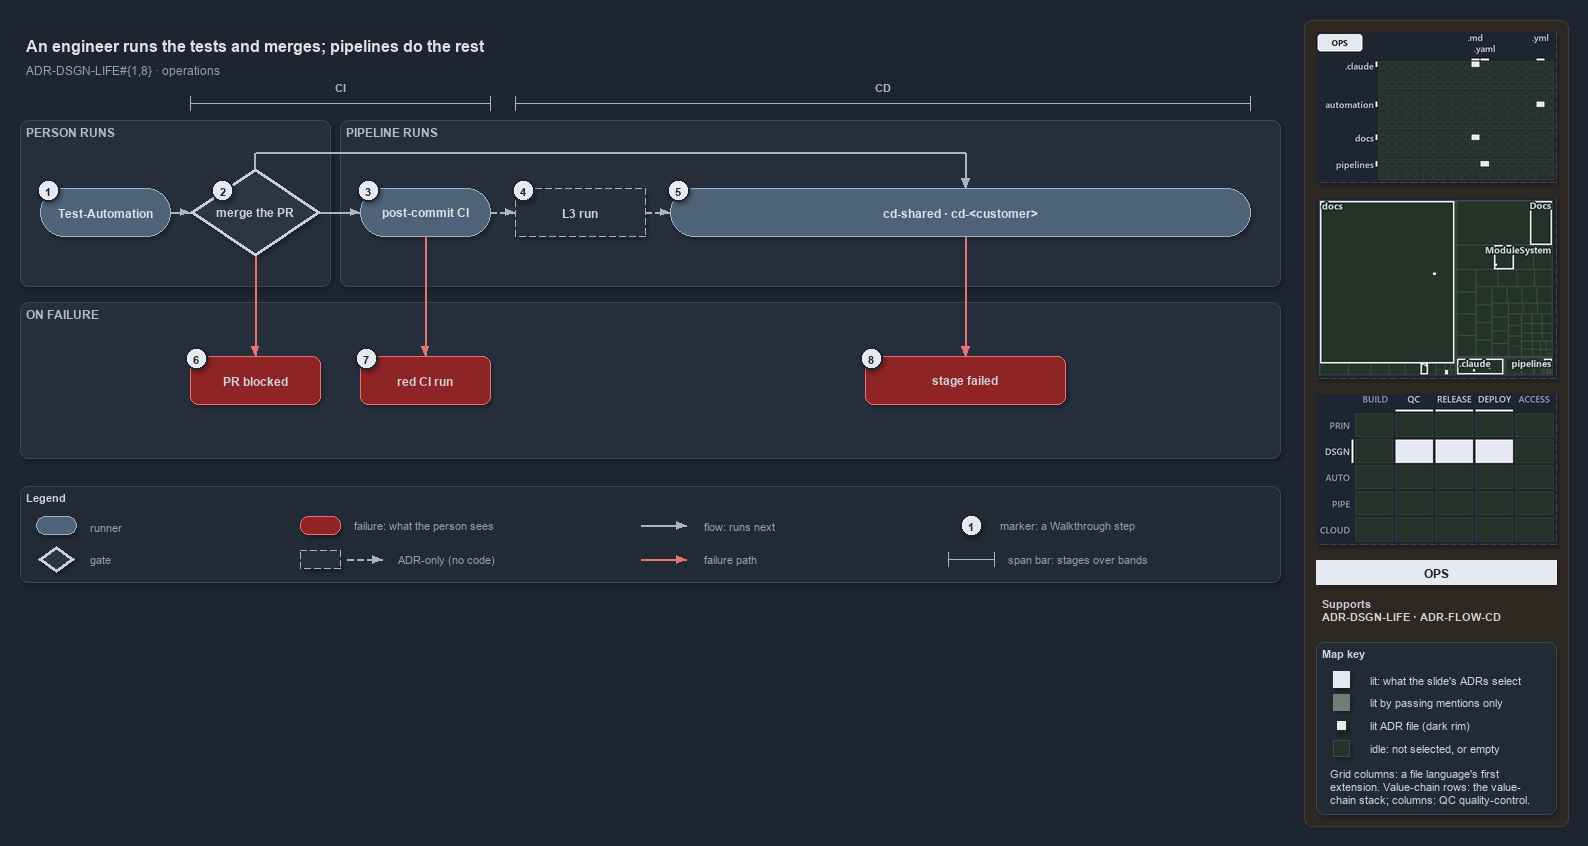

The diagram above was exported from draw.io. Its source (the exported page's mxGraphModel, read from the mxfile embedded in the PNG):
<mxGraphModel dx="1024" dy="768" grid="0" gridSize="10" guides="1" tooltips="1" connect="1" arrows="1" fold="1" page="1" pageScale="1" pageWidth="1572" pageHeight="600" background="#1E2430" math="0" shadow="1">
  <root>
    <mxCell id="0" />
    <mxCell id="1" parent="0" />
    <mxCell id="sidebar-bg" value="" style="rounded=1;arcSize=2;html=1;fillColor=#2E2823;strokeColor=#453C33;shadow=0;" vertex="1" parent="1">
      <mxGeometry x="1304" y="4" width="264" height="806" as="geometry" />
    </mxCell>
    <mxCell id="title" value="An engineer runs the tests and merges; pipelines do the rest" style="text;html=1;align=left;verticalAlign=middle;fontSize=16;fontStyle=1;fontColor=#DDE2E9;" vertex="1" parent="1">
      <mxGeometry x="20" y="14" width="1260" height="30" as="geometry" />
    </mxCell>
    <mxCell id="subtitle" value="ADR-DSGN-LIFE#{1,8} &amp;#183; operations" style="text;html=1;align=left;verticalAlign=middle;fontSize=12;fontColor=#949FAE;" vertex="1" parent="1">
      <mxGeometry x="20" y="44" width="1240" height="20" as="geometry" />
    </mxCell>
    <mxCell id="span-ci" value="" style="shape=crossbar;whiteSpace=wrap;html=1;rounded=1;fillColor=none;strokeColor=#AAB4C3;strokeWidth=1.5;" vertex="1" parent="1">
      <mxGeometry x="190" y="80" width="300" height="14" as="geometry" />
    </mxCell>
    <mxCell id="span-ci-label" value="CI" style="text;html=1;align=center;verticalAlign=middle;fontSize=11;fontStyle=1;fontColor=#B0BAC7;labelBackgroundColor=#262E3B;" vertex="1" parent="1">
      <mxGeometry x="305" y="62" width="70" height="16" as="geometry" />
    </mxCell>
    <mxCell id="span-cd" value="" style="shape=crossbar;whiteSpace=wrap;html=1;rounded=1;fillColor=none;strokeColor=#AAB4C3;strokeWidth=1.5;" vertex="1" parent="1">
      <mxGeometry x="515" y="80" width="735" height="14" as="geometry" />
    </mxCell>
    <mxCell id="span-cd-label" value="CD" style="text;html=1;align=center;verticalAlign=middle;fontSize=11;fontStyle=1;fontColor=#B0BAC7;labelBackgroundColor=#262E3B;" vertex="1" parent="1">
      <mxGeometry x="847.5" y="62" width="70" height="16" as="geometry" />
    </mxCell>
    <mxCell id="band-person" value="PERSON RUNS" style="rounded=1;html=1;arcSize=3;fillColor=#262E3B;strokeColor=#3A4555;verticalAlign=top;align=left;spacingLeft=8;fontStyle=1;fontSize=12;fontColor=#B0BAC7;" vertex="1" parent="1">
      <mxGeometry x="20" y="104" width="310" height="166" as="geometry" />
    </mxCell>
    <mxCell id="band-pipeline" value="PIPELINE RUNS" style="rounded=1;html=1;arcSize=3;fillColor=#262E3B;strokeColor=#3A4555;verticalAlign=top;align=left;spacingLeft=8;fontStyle=1;fontSize=12;fontColor=#B0BAC7;" vertex="1" parent="1">
      <mxGeometry x="340" y="104" width="940" height="166" as="geometry" />
    </mxCell>
    <mxCell id="band-failure" value="ON FAILURE" style="rounded=1;html=1;arcSize=3;fillColor=#262E3B;strokeColor=#3A4555;verticalAlign=top;align=left;spacingLeft=8;fontStyle=1;fontSize=12;fontColor=#B0BAC7;" vertex="1" parent="1">
      <mxGeometry x="20" y="286" width="1260" height="156" as="geometry" />
    </mxCell>
    <mxCell id="run-testautomation" value="&lt;b&gt;Test-Automation&lt;/b&gt;" style="rounded=1;arcSize=50;whiteSpace=wrap;html=1;fillColor=#4E6378;strokeColor=#9FB3C8;fontColor=#DDE2E9;fontSize=12;" vertex="1" parent="1">
      <mxGeometry x="40" y="172" width="130" height="48" as="geometry" />
    </mxCell>
    <mxCell id="gate-merge" value="&lt;b&gt;merge the PR&lt;/b&gt;" style="rhombus;whiteSpace=wrap;html=1;fillColor=#2C3542;strokeColor=#C7D0DB;strokeWidth=3;fontSize=12;fontColor=#CDD3DC;" vertex="1" parent="1">
      <mxGeometry x="190" y="152" width="130" height="88" as="geometry" />
    </mxCell>
    <mxCell id="run-postci" value="&lt;b&gt;post-commit CI&lt;/b&gt;" style="rounded=1;arcSize=50;whiteSpace=wrap;html=1;fillColor=#4E6378;strokeColor=#9FB3C8;fontColor=#DDE2E9;fontSize=12;" vertex="1" parent="1">
      <mxGeometry x="360" y="172" width="130" height="48" as="geometry" />
    </mxCell>
    <mxCell id="adr-l3" value="&lt;b&gt;L3 run&lt;/b&gt;" style="rounded=1;arcSize=50;whiteSpace=wrap;html=1;fillColor=#262E3B;strokeColor=#AAB4C3;dashed=1;fontSize=12;" vertex="1" parent="1">
      <mxGeometry x="515" y="172" width="130" height="48" as="geometry" />
    </mxCell>
    <mxCell id="run-cd" value="&lt;b&gt;cd-shared &amp;#183; cd-&amp;lt;customer&amp;gt;&lt;/b&gt;" style="rounded=1;arcSize=50;whiteSpace=wrap;html=1;fillColor=#4E6378;strokeColor=#9FB3C8;fontColor=#DDE2E9;fontSize=12;" vertex="1" parent="1">
      <mxGeometry x="670" y="172" width="580" height="48" as="geometry" />
    </mxCell>
    <mxCell id="fail-prblocked" value="&lt;b&gt;PR blocked&lt;/b&gt;" style="rounded=1;whiteSpace=wrap;html=1;arcSize=20;fillColor=#8E2424;strokeColor=#E57373;fontSize=12;" vertex="1" parent="1">
      <mxGeometry x="190" y="340" width="130" height="48" as="geometry" />
    </mxCell>
    <mxCell id="fail-redci" value="&lt;b&gt;red CI run&lt;/b&gt;" style="rounded=1;whiteSpace=wrap;html=1;arcSize=20;fillColor=#8E2424;strokeColor=#E57373;fontSize=12;" vertex="1" parent="1">
      <mxGeometry x="360" y="340" width="130" height="48" as="geometry" />
    </mxCell>
    <mxCell id="fail-stage" value="&lt;b&gt;stage failed&lt;/b&gt;" style="rounded=1;whiteSpace=wrap;html=1;arcSize=20;fillColor=#8E2424;strokeColor=#E57373;fontSize=12;" vertex="1" parent="1">
      <mxGeometry x="865" y="340" width="200" height="48" as="geometry" />
    </mxCell>
    <mxCell id="edge-testautomation-merge" value="" style="edgeStyle=orthogonalEdgeStyle;rounded=1;html=1;fontSize=11;endArrow=block;strokeColor=#AAB4C3;fontColor=#CDD3DC;shadow=0;" edge="1" parent="1" source="run-testautomation" target="gate-merge">
      <mxGeometry relative="1" as="geometry" />
    </mxCell>
    <mxCell id="edge-merge-postci" value="" style="edgeStyle=orthogonalEdgeStyle;rounded=1;html=1;fontSize=11;endArrow=block;strokeColor=#AAB4C3;fontColor=#CDD3DC;shadow=0;" edge="1" parent="1" source="gate-merge" target="run-postci">
      <mxGeometry relative="1" as="geometry" />
    </mxCell>
    <mxCell id="edge-postci-l3" value="" style="edgeStyle=orthogonalEdgeStyle;rounded=1;html=1;fontSize=11;endArrow=block;strokeColor=#AAB4C3;dashed=1;fontColor=#CDD3DC;shadow=0;" edge="1" parent="1" source="run-postci" target="adr-l3">
      <mxGeometry relative="1" as="geometry" />
    </mxCell>
    <mxCell id="edge-l3-cd" value="" style="edgeStyle=orthogonalEdgeStyle;rounded=1;html=1;fontSize=11;endArrow=block;strokeColor=#AAB4C3;dashed=1;fontColor=#CDD3DC;shadow=0;" edge="1" parent="1" source="adr-l3" target="run-cd">
      <mxGeometry relative="1" as="geometry" />
    </mxCell>
    <mxCell id="p-merge-top" value="" style="text;html=1;strokeColor=none;fillColor=none;" vertex="1" parent="1">
      <mxGeometry x="255" y="152" width="1" height="1" as="geometry" />
    </mxCell>
    <mxCell id="p-merge-bus-a" value="" style="text;html=1;strokeColor=none;fillColor=none;" vertex="1" parent="1">
      <mxGeometry x="255" y="136" width="1" height="1" as="geometry" />
    </mxCell>
    <mxCell id="p-merge-bus-b" value="" style="text;html=1;strokeColor=none;fillColor=none;" vertex="1" parent="1">
      <mxGeometry x="965" y="136" width="1" height="1" as="geometry" />
    </mxCell>
    <mxCell id="p-cd-top" value="" style="text;html=1;strokeColor=none;fillColor=none;" vertex="1" parent="1">
      <mxGeometry x="965" y="172" width="1" height="1" as="geometry" />
    </mxCell>
    <mxCell id="edge-merge-cd-1" value="" style="edgeStyle=orthogonalEdgeStyle;rounded=1;html=1;fontSize=11;endArrow=none;strokeColor=#AAB4C3;fontColor=#CDD3DC;shadow=0;" edge="1" parent="1" source="p-merge-top" target="p-merge-bus-a">
      <mxGeometry relative="1" as="geometry" />
    </mxCell>
    <mxCell id="edge-merge-cd-2" value="" style="edgeStyle=orthogonalEdgeStyle;rounded=1;html=1;fontSize=11;endArrow=none;strokeColor=#AAB4C3;fontColor=#CDD3DC;shadow=0;" edge="1" parent="1" source="p-merge-bus-a" target="p-merge-bus-b">
      <mxGeometry relative="1" as="geometry" />
    </mxCell>
    <mxCell id="edge-merge-cd-3" value="" style="edgeStyle=orthogonalEdgeStyle;rounded=1;html=1;fontSize=11;endArrow=block;strokeColor=#AAB4C3;fontColor=#CDD3DC;shadow=0;" edge="1" parent="1" source="p-merge-bus-b" target="p-cd-top">
      <mxGeometry relative="1" as="geometry" />
    </mxCell>
    <mxCell id="edge-merge-prblocked" value="" style="edgeStyle=orthogonalEdgeStyle;rounded=1;html=1;fontSize=11;endArrow=block;strokeColor=#E57373;fontColor=#CDD3DC;shadow=0;" edge="1" parent="1" source="gate-merge" target="fail-prblocked">
      <mxGeometry relative="1" as="geometry" />
    </mxCell>
    <mxCell id="edge-postci-redci" value="" style="edgeStyle=orthogonalEdgeStyle;rounded=1;html=1;fontSize=11;endArrow=block;strokeColor=#E57373;fontColor=#CDD3DC;shadow=0;" edge="1" parent="1" source="run-postci" target="fail-redci">
      <mxGeometry relative="1" as="geometry" />
    </mxCell>
    <mxCell id="p-cd-bottom" value="" style="text;html=1;strokeColor=none;fillColor=none;" vertex="1" parent="1">
      <mxGeometry x="965" y="220" width="1" height="1" as="geometry" />
    </mxCell>
    <mxCell id="p-stage-top" value="" style="text;html=1;strokeColor=none;fillColor=none;" vertex="1" parent="1">
      <mxGeometry x="965" y="340" width="1" height="1" as="geometry" />
    </mxCell>
    <mxCell id="edge-cd-stage" value="" style="edgeStyle=orthogonalEdgeStyle;rounded=1;html=1;fontSize=11;endArrow=block;strokeColor=#E57373;fontColor=#CDD3DC;shadow=0;" edge="1" parent="1" source="p-cd-bottom" target="p-stage-top">
      <mxGeometry relative="1" as="geometry" />
    </mxCell>
    <mxCell id="mark-1" value="1" style="ellipse;html=1;fillColor=#E6EAF0;strokeColor=#1E2430;strokeWidth=2;fontColor=#1E2430;fontStyle=1;fontSize=11;" vertex="1" parent="1">
      <mxGeometry x="37" y="163" width="22" height="22" as="geometry" />
    </mxCell>
    <mxCell id="mark-2" value="2" style="ellipse;html=1;fillColor=#E6EAF0;strokeColor=#1E2430;strokeWidth=2;fontColor=#1E2430;fontStyle=1;fontSize=11;" vertex="1" parent="1">
      <mxGeometry x="211.5" y="163" width="22" height="22" as="geometry" />
    </mxCell>
    <mxCell id="mark-3" value="3" style="ellipse;html=1;fillColor=#E6EAF0;strokeColor=#1E2430;strokeWidth=2;fontColor=#1E2430;fontStyle=1;fontSize=11;" vertex="1" parent="1">
      <mxGeometry x="357" y="163" width="22" height="22" as="geometry" />
    </mxCell>
    <mxCell id="mark-4" value="4" style="ellipse;html=1;fillColor=#E6EAF0;strokeColor=#1E2430;strokeWidth=2;fontColor=#1E2430;fontStyle=1;fontSize=11;" vertex="1" parent="1">
      <mxGeometry x="512" y="163" width="22" height="22" as="geometry" />
    </mxCell>
    <mxCell id="mark-5" value="5" style="ellipse;html=1;fillColor=#E6EAF0;strokeColor=#1E2430;strokeWidth=2;fontColor=#1E2430;fontStyle=1;fontSize=11;" vertex="1" parent="1">
      <mxGeometry x="667" y="163" width="22" height="22" as="geometry" />
    </mxCell>
    <mxCell id="mark-6" value="6" style="ellipse;html=1;fillColor=#E6EAF0;strokeColor=#1E2430;strokeWidth=2;fontColor=#1E2430;fontStyle=1;fontSize=11;" vertex="1" parent="1">
      <mxGeometry x="185" y="331" width="22" height="22" as="geometry" />
    </mxCell>
    <mxCell id="mark-7" value="7" style="ellipse;html=1;fillColor=#E6EAF0;strokeColor=#1E2430;strokeWidth=2;fontColor=#1E2430;fontStyle=1;fontSize=11;" vertex="1" parent="1">
      <mxGeometry x="355" y="331" width="22" height="22" as="geometry" />
    </mxCell>
    <mxCell id="mark-8" value="8" style="ellipse;html=1;fillColor=#E6EAF0;strokeColor=#1E2430;strokeWidth=2;fontColor=#1E2430;fontStyle=1;fontSize=11;" vertex="1" parent="1">
      <mxGeometry x="860" y="331" width="22" height="22" as="geometry" />
    </mxCell>
    <mxCell id="legend" value="&lt;b&gt;Legend&lt;/b&gt;" style="rounded=1;whiteSpace=wrap;html=1;arcSize=6;fillColor=#222A36;strokeColor=#3A4555;align=left;verticalAlign=top;spacing=8;fontSize=11;fontColor=#CDD3DC;" vertex="1" parent="1">
      <mxGeometry x="20" y="470" width="1260" height="96" as="geometry" />
    </mxCell>
    <mxCell id="legend-runner" value="" style="rounded=1;arcSize=50;whiteSpace=wrap;html=1;fillColor=#4E6378;strokeColor=#9FB3C8;fontColor=#DDE2E9;fontSize=12;" vertex="1" parent="1">
      <mxGeometry x="36" y="500" width="40" height="18" as="geometry" />
    </mxCell>
    <mxCell id="legend-runner-text" value="runner" style="text;html=1;align=left;verticalAlign=middle;fontSize=11;fontColor=#949FAE;" vertex="1" parent="1">
      <mxGeometry x="84" y="499" width="180" height="20" as="geometry" />
    </mxCell>
    <mxCell id="legend-gate" value="" style="rhombus;whiteSpace=wrap;html=1;fillColor=#2C3542;strokeColor=#C7D0DB;strokeWidth=3;fontSize=12;fontColor=#CDD3DC;" vertex="1" parent="1">
      <mxGeometry x="38" y="530" width="36" height="26" as="geometry" />
    </mxCell>
    <mxCell id="legend-gate-text" value="gate" style="text;html=1;align=left;verticalAlign=middle;fontSize=11;fontColor=#949FAE;" vertex="1" parent="1">
      <mxGeometry x="84" y="533" width="180" height="20" as="geometry" />
    </mxCell>
    <mxCell id="legend-failure" value="" style="rounded=1;whiteSpace=wrap;html=1;arcSize=20;fillColor=#8E2424;strokeColor=#E57373;fontSize=12;" vertex="1" parent="1">
      <mxGeometry x="300" y="500" width="40" height="18" as="geometry" />
    </mxCell>
    <mxCell id="legend-failure-text" value="failure: what the person sees" style="text;html=1;align=left;verticalAlign=middle;fontSize=11;fontColor=#949FAE;" vertex="1" parent="1">
      <mxGeometry x="348" y="499" width="220" height="20" as="geometry" />
    </mxCell>
    <mxCell id="legend-adr" value="" style="rounded=1;arcSize=50;whiteSpace=wrap;html=1;fillColor=#262E3B;strokeColor=#AAB4C3;dashed=1;fontSize=12;" vertex="1" parent="1">
      <mxGeometry x="300" y="534" width="40" height="18" as="geometry" />
    </mxCell>
    <mxCell id="legend-adr-edge-a" value="" style="text;html=1;strokeColor=none;fillColor=none;" vertex="1" parent="1">
      <mxGeometry x="346" y="543" width="1" height="1" as="geometry" />
    </mxCell>
    <mxCell id="legend-adr-edge-b" value="" style="text;html=1;strokeColor=none;fillColor=none;" vertex="1" parent="1">
      <mxGeometry x="382" y="543" width="1" height="1" as="geometry" />
    </mxCell>
    <mxCell id="legend-adr-edge" value="" style="edgeStyle=orthogonalEdgeStyle;rounded=1;html=1;fontSize=11;endArrow=block;strokeColor=#AAB4C3;dashed=1;fontColor=#CDD3DC;shadow=0;" edge="1" parent="1" source="legend-adr-edge-a" target="legend-adr-edge-b">
      <mxGeometry relative="1" as="geometry" />
    </mxCell>
    <mxCell id="legend-adr-text" value="ADR-only (no code)" style="text;html=1;align=left;verticalAlign=middle;fontSize=11;fontColor=#949FAE;" vertex="1" parent="1">
      <mxGeometry x="392" y="533" width="200" height="20" as="geometry" />
    </mxCell>
    <mxCell id="legend-flow-a" value="" style="text;html=1;strokeColor=none;fillColor=none;" vertex="1" parent="1">
      <mxGeometry x="640" y="509" width="1" height="1" as="geometry" />
    </mxCell>
    <mxCell id="legend-flow-b" value="" style="text;html=1;strokeColor=none;fillColor=none;" vertex="1" parent="1">
      <mxGeometry x="686" y="509" width="1" height="1" as="geometry" />
    </mxCell>
    <mxCell id="legend-flow" value="" style="edgeStyle=orthogonalEdgeStyle;rounded=1;html=1;fontSize=11;endArrow=block;strokeColor=#AAB4C3;fontColor=#CDD3DC;shadow=0;" edge="1" parent="1" source="legend-flow-a" target="legend-flow-b">
      <mxGeometry relative="1" as="geometry" />
    </mxCell>
    <mxCell id="legend-flow-text" value="flow: runs next" style="text;html=1;align=left;verticalAlign=middle;fontSize=11;fontColor=#949FAE;" vertex="1" parent="1">
      <mxGeometry x="698" y="499" width="200" height="20" as="geometry" />
    </mxCell>
    <mxCell id="legend-fail-a" value="" style="text;html=1;strokeColor=none;fillColor=none;" vertex="1" parent="1">
      <mxGeometry x="640" y="543" width="1" height="1" as="geometry" />
    </mxCell>
    <mxCell id="legend-fail-b" value="" style="text;html=1;strokeColor=none;fillColor=none;" vertex="1" parent="1">
      <mxGeometry x="686" y="543" width="1" height="1" as="geometry" />
    </mxCell>
    <mxCell id="legend-fail" value="" style="edgeStyle=orthogonalEdgeStyle;rounded=1;html=1;fontSize=11;endArrow=block;strokeColor=#E57373;fontColor=#CDD3DC;shadow=0;" edge="1" parent="1" source="legend-fail-a" target="legend-fail-b">
      <mxGeometry relative="1" as="geometry" />
    </mxCell>
    <mxCell id="legend-fail-text" value="failure path" style="text;html=1;align=left;verticalAlign=middle;fontSize=11;fontColor=#949FAE;" vertex="1" parent="1">
      <mxGeometry x="698" y="533" width="200" height="20" as="geometry" />
    </mxCell>
    <mxCell id="legend-mark" value="1" style="ellipse;html=1;fillColor=#E6EAF0;strokeColor=#1E2430;strokeWidth=2;fontColor=#1E2430;fontStyle=1;fontSize=11;" vertex="1" parent="1">
      <mxGeometry x="960" y="498" width="22" height="22" as="geometry" />
    </mxCell>
    <mxCell id="legend-mark-text" value="marker: a Walkthrough step" style="text;html=1;align=left;verticalAlign=middle;fontSize=11;fontColor=#949FAE;" vertex="1" parent="1">
      <mxGeometry x="994" y="499" width="220" height="20" as="geometry" />
    </mxCell>
    <mxCell id="legend-span" value="" style="shape=crossbar;whiteSpace=wrap;html=1;rounded=1;fillColor=none;strokeColor=#AAB4C3;strokeWidth=1.5;" vertex="1" parent="1">
      <mxGeometry x="948" y="536" width="46" height="14" as="geometry" />
    </mxCell>
    <mxCell id="legend-span-text" value="span bar: stages over bands" style="text;html=1;align=left;verticalAlign=middle;fontSize=11;fontColor=#949FAE;" vertex="1" parent="1">
      <mxGeometry x="1002" y="533" width="220" height="20" as="geometry" />
    </mxCell>
    <mxCell id="minimap-grid" value="" style="shape=image;html=1;imageAspect=0;aspect=fixed;verticalLabelPosition=bottom;strokeColor=#3A4555;dashed=1;fillColor=#222A36;image=data:image/png,(base64 omitted: 10840 chars);" vertex="1" parent="1">
      <mxGeometry x="1316" y="16" width="240" height="150" as="geometry" />
    </mxCell>
    <mxCell id="minimap-tree" value="" style="shape=image;html=1;imageAspect=0;aspect=fixed;verticalLabelPosition=bottom;strokeColor=#3A4555;dashed=1;fillColor=#222A36;image=data:image/png,(base64 omitted: 14420 chars);" vertex="1" parent="1">
      <mxGeometry x="1316" y="182" width="240" height="180" as="geometry" />
    </mxCell>
    <mxCell id="minimap-chain" value="" style="shape=image;html=1;imageAspect=0;aspect=fixed;verticalLabelPosition=bottom;strokeColor=#3A4555;dashed=1;fillColor=#222A36;image=data:image/png,(base64 omitted: 13568 chars);" vertex="1" parent="1">
      <mxGeometry x="1316" y="378" width="240" height="150" as="geometry" />
    </mxCell>
    <mxCell id="lens-badge" value="OPS" style="rounded=0;whiteSpace=wrap;html=1;align=center;verticalAlign=middle;fontSize=12;fontStyle=1;fontColor=#1E2430;fillColor=#E6EAF0;strokeColor=none;" vertex="1" parent="1">
      <mxGeometry x="1316" y="544" width="240" height="24" as="geometry" />
    </mxCell>
    <mxCell id="supports" value="&lt;b&gt;Supports&lt;/b&gt;&lt;br&gt;ADR-DSGN-LIFE &amp;#183; ADR-FLOW-CD" style="text;html=1;whiteSpace=wrap;align=left;verticalAlign=top;fontSize=11;fontColor=#CDD3DC;" vertex="1" parent="1">
      <mxGeometry x="1316" y="576" width="240" height="38" as="geometry" />
    </mxCell>
    <mxCell id="mapkey" value="&lt;b&gt;Map key&lt;/b&gt;" style="rounded=1;arcSize=6;whiteSpace=wrap;html=1;align=left;verticalAlign=top;fontSize=11;fontColor=#CDD3DC;fillColor=#222A36;strokeColor=#3A4555;spacingLeft=8;spacingTop=2;" vertex="1" parent="1">
      <mxGeometry x="1316" y="626" width="240" height="172" as="geometry" />
    </mxCell>
    <mxCell id="mapkey-lit" value="" style="rounded=0;html=1;fillColor=#E6EAF0;strokeColor=#E6EAF0;" vertex="1" parent="1">
      <mxGeometry x="1333.0" y="655.0" width="16" height="16" as="geometry" />
    </mxCell>
    <mxCell id="mapkey-lit-text" value="lit: what the slide's ADRs select" style="text;html=1;align=left;verticalAlign=middle;fontSize=11;fontColor=#CDD3DC;" vertex="1" parent="1">
      <mxGeometry x="1364" y="653" width="184" height="20" as="geometry" />
    </mxCell>
    <mxCell id="mapkey-touched" value="" style="rounded=0;html=1;fillColor=#727C79;strokeColor=#727C79;" vertex="1" parent="1">
      <mxGeometry x="1333.0" y="678.0" width="16" height="16" as="geometry" />
    </mxCell>
    <mxCell id="mapkey-touched-text" value="lit by passing mentions only" style="text;html=1;align=left;verticalAlign=middle;fontSize=11;fontColor=#CDD3DC;" vertex="1" parent="1">
      <mxGeometry x="1364" y="676" width="184" height="20" as="geometry" />
    </mxCell>
    <mxCell id="mapkey-adr" value="" style="rounded=0;html=1;fillColor=#E6EAF0;strokeColor=#1C2A24;strokeWidth=2;" vertex="1" parent="1">
      <mxGeometry x="1335.0" y="703.0" width="12" height="12" as="geometry" />
    </mxCell>
    <mxCell id="mapkey-adr-text" value="lit ADR file (dark rim)" style="text;html=1;align=left;verticalAlign=middle;fontSize=11;fontColor=#CDD3DC;" vertex="1" parent="1">
      <mxGeometry x="1364" y="699" width="184" height="20" as="geometry" />
    </mxCell>
    <mxCell id="mapkey-idle" value="" style="rounded=0;html=1;fillColor=#243229;strokeColor=#3B4D43;" vertex="1" parent="1">
      <mxGeometry x="1333.0" y="724.0" width="16" height="16" as="geometry" />
    </mxCell>
    <mxCell id="mapkey-idle-text" value="idle: not selected, or empty" style="text;html=1;align=left;verticalAlign=middle;fontSize=11;fontColor=#CDD3DC;" vertex="1" parent="1">
      <mxGeometry x="1364" y="722" width="184" height="20" as="geometry" />
    </mxCell>
    <mxCell id="mapkey-codes" value="Grid columns: a file language's first&lt;br&gt;extension. Value-chain rows: the value-&lt;br&gt;chain stack; columns: QC quality-control." style="text;html=1;align=left;verticalAlign=top;whiteSpace=wrap;fontSize=11;fontColor=#CDD3DC;" vertex="1" parent="1">
      <mxGeometry x="1324" y="746" width="224" height="46" as="geometry" />
    </mxCell>
  </root>
</mxGraphModel>